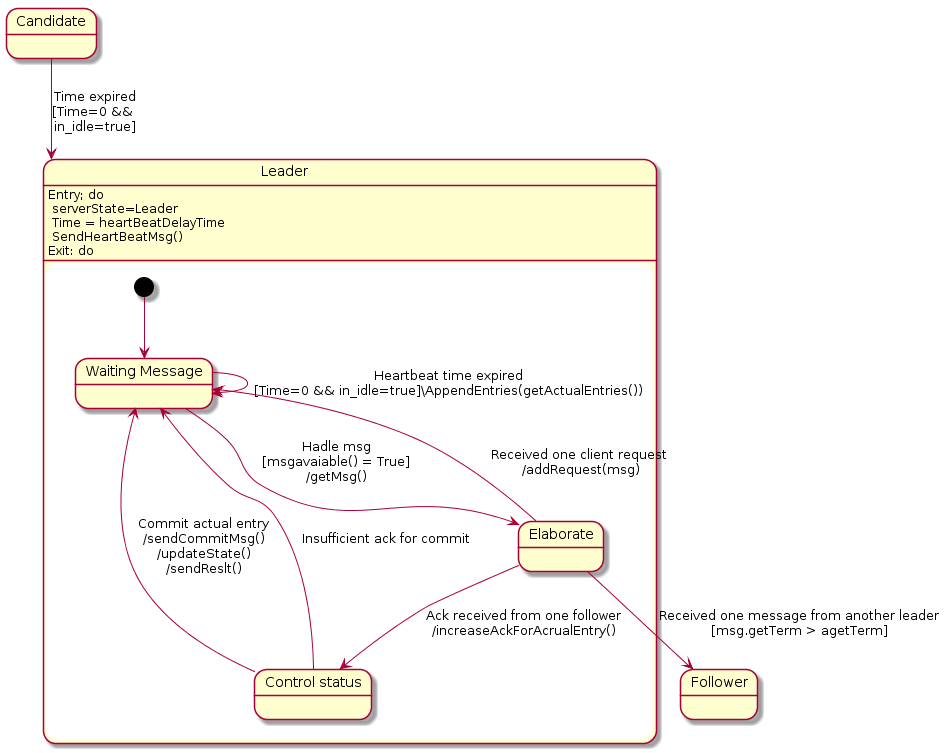

The diagram above was rendered by PlantUML. Its source (embedded in the PNG):
@startuml
state "Candidate" as Candidate
    Candidate --> Leader : Time expired\n[Time=0 && \nin_idle=true]
  state "Follower" as Follower 
    
  state "Leader" as Leader { 
    Leader : Entry; do \n serverState=Leader\n Time = heartBeatDelayTime\n SendHeartBeatMsg()
    Leader : Exit: do  
    [*] --> WaitingMessage
    state "Waiting Message" as WaitingMessage
    state "Elaborate" as LeaderElaborate
    state "Control status" as ControlStatus
    WaitingMessage --> WaitingMessage : Heartbeat time expired\n[Time=0 && in_idle=true]\AppendEntries(getActualEntries())
    WaitingMessage --> LeaderElaborate : Hadle msg\n[msgavaiable() = True]\n/getMsg()
    LeaderElaborate --> ControlStatus : Ack received from one follower\n/increaseAckForAcrualEntry()
    LeaderElaborate --> WaitingMessage : Received one client request\n /addRequest(msg)
    ControlStatus --> WaitingMessage : Commit actual entry\n/sendCommitMsg()\n/updateState()\n/sendReslt()
    ControlStatus --> WaitingMessage : Insufficient ack for commit\n
    
    LeaderElaborate --> Follower : Received one message from another leader\n[msg.getTerm > agetTerm]
  }
@enduml